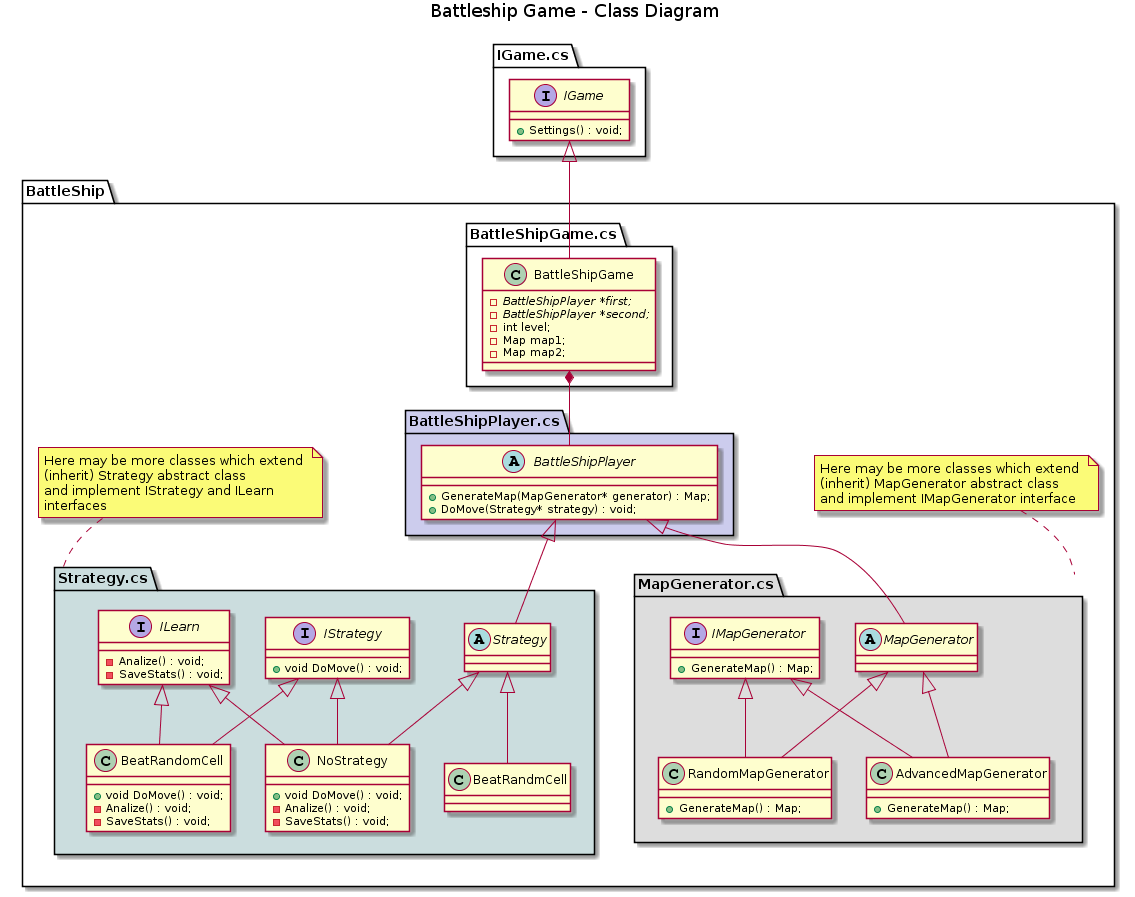

The diagram above was rendered by PlantUML. Its source (embedded in the PNG):
@startuml
title Battleship Game - Class Diagram

package "IGame.cs"
{

    interface IGame
    {
        + Settings() : void;
    }
}

package "BattleShip"
{
    
    package "BattleShipGame.cs"
    {

        class BattleShipGame
        {
    
            - {Abstract} BattleShipPlayer *first;
            - {Abstract} BattleShipPlayer *second;
            - int level;
            - Map map1;
            - Map map2;
        }
    
    }

    package "BattleShipPlayer.cs" #CCCCED
    {

        abstract BattleShipPlayer
        {
            + GenerateMap(MapGenerator* generator) : Map;
            + DoMove(Strategy* strategy) : void;
        }
        
    }
    

    package "MapGenerator.cs" #DDDDDD
    {

        abstract MapGenerator
    
        interface IMapGenerator
        {
            + GenerateMap() : Map;
        }
    
        class RandomMapGenerator
        {
            + GenerateMap() : Map;
        }

        class AdvancedMapGenerator
        {
            + GenerateMap() : Map;
        }
    
        IMapGenerator <|-- RandomMapGenerator
        MapGenerator <|-- RandomMapGenerator 

        IMapGenerator <|-- AdvancedMapGenerator
        MapGenerator <|-- AdvancedMapGenerator
    
    }

    package "Strategy.cs" #CBDDDE
    {
    
        abstract Strategy

        interface IStrategy
        {
            + void DoMove() : void;
        }

        interface ILearn
        {
            - Analize() : void;
            - SaveStats() : void;
        }

        class NoStrategy
        {
            + void DoMove() : void;
            - Analize() : void;
            - SaveStats() : void;
        }


        class BeatRandomCell
        {
            + void DoMove() : void;
            - Analize() : void;
            - SaveStats() : void;
        }
    
        IStrategy <|-- NoStrategy
        ILearn <|-- NoStrategy
        Strategy <|-- NoStrategy

        IStrategy <|-- BeatRandomCell
        ILearn <|-- BeatRandomCell
        Strategy <|-- BeatRandmCell

    }
    
    
    note top of MapGenerator.cs
    Here may be more classes which extend 
    (inherit) MapGenerator abstract class 
    and implement IMapGenerator interface
    end note
    
    note top of Strategy.cs
    Here may be more classes which extend 
    (inherit) Strategy abstract class 
    and implement IStrategy and ILearn 
    interfaces
    end note
    
}
    BattleShipPlayer <|-- MapGenerator
    BattleShipPlayer <|-- Strategy
    
    IGame <|-- BattleShipGame
    BattleShipGame *-- BattleShipPlayer
@enduml